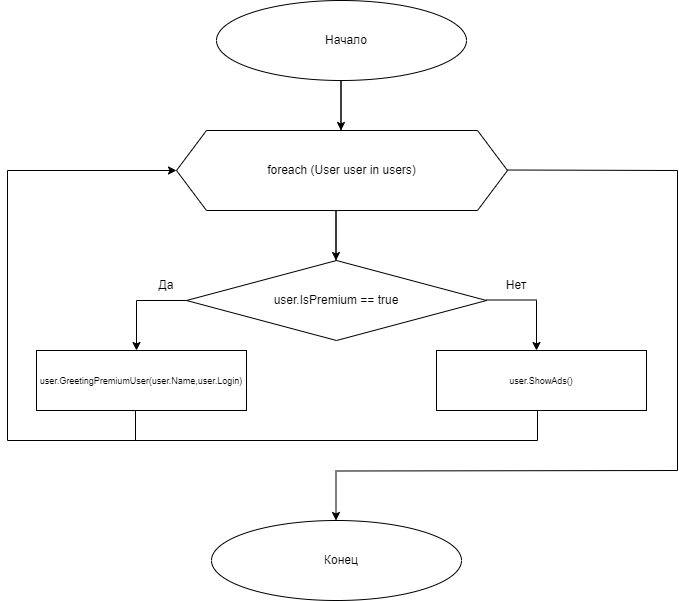

The diagram above was exported from draw.io. Its source (the exported page's mxGraphModel, read from the mxfile embedded in the PNG):
<mxGraphModel dx="1002" dy="567" grid="1" gridSize="10" guides="1" tooltips="1" connect="1" arrows="1" fold="1" page="1" pageScale="1" pageWidth="827" pageHeight="1169" math="0" shadow="0">
  <root>
    <mxCell id="WIyWlLk6GJQsqaUBKTNV-0" />
    <mxCell id="WIyWlLk6GJQsqaUBKTNV-1" parent="WIyWlLk6GJQsqaUBKTNV-0" />
    <mxCell id="yoHx7YpiLTaQQFHglm-b-0" value="" style="ellipse;whiteSpace=wrap;html=1;" vertex="1" parent="WIyWlLk6GJQsqaUBKTNV-1">
      <mxGeometry x="289" y="20" width="250" height="80" as="geometry" />
    </mxCell>
    <mxCell id="yoHx7YpiLTaQQFHglm-b-1" value="Начало" style="text;html=1;align=center;verticalAlign=middle;whiteSpace=wrap;rounded=0;" vertex="1" parent="WIyWlLk6GJQsqaUBKTNV-1">
      <mxGeometry x="349" y="45" width="140" height="30" as="geometry" />
    </mxCell>
    <mxCell id="yoHx7YpiLTaQQFHglm-b-2" value="" style="endArrow=classic;html=1;rounded=0;" edge="1" parent="WIyWlLk6GJQsqaUBKTNV-1">
      <mxGeometry width="50" height="50" relative="1" as="geometry">
        <mxPoint x="413.5" y="150" as="sourcePoint" />
        <mxPoint x="413.5" y="150" as="targetPoint" />
        <Array as="points">
          <mxPoint x="413.5" y="100" />
        </Array>
      </mxGeometry>
    </mxCell>
    <mxCell id="yoHx7YpiLTaQQFHglm-b-3" value="" style="rhombus;whiteSpace=wrap;html=1;" vertex="1" parent="WIyWlLk6GJQsqaUBKTNV-1">
      <mxGeometry x="259" y="280" width="300" height="80" as="geometry" />
    </mxCell>
    <mxCell id="yoHx7YpiLTaQQFHglm-b-4" value="user.IsPremium == true" style="text;html=1;align=center;verticalAlign=middle;whiteSpace=wrap;rounded=0;" vertex="1" parent="WIyWlLk6GJQsqaUBKTNV-1">
      <mxGeometry x="319" y="305" width="180" height="30" as="geometry" />
    </mxCell>
    <mxCell id="yoHx7YpiLTaQQFHglm-b-5" value="" style="endArrow=none;html=1;rounded=0;" edge="1" parent="WIyWlLk6GJQsqaUBKTNV-1">
      <mxGeometry width="50" height="50" relative="1" as="geometry">
        <mxPoint x="209" y="320" as="sourcePoint" />
        <mxPoint x="259" y="320" as="targetPoint" />
      </mxGeometry>
    </mxCell>
    <mxCell id="yoHx7YpiLTaQQFHglm-b-7" value="" style="endArrow=classic;html=1;rounded=0;" edge="1" parent="WIyWlLk6GJQsqaUBKTNV-1">
      <mxGeometry width="50" height="50" relative="1" as="geometry">
        <mxPoint x="209" y="320" as="sourcePoint" />
        <mxPoint x="209" y="370" as="targetPoint" />
      </mxGeometry>
    </mxCell>
    <mxCell id="yoHx7YpiLTaQQFHglm-b-8" value="" style="endArrow=none;html=1;rounded=0;" edge="1" parent="WIyWlLk6GJQsqaUBKTNV-1">
      <mxGeometry width="50" height="50" relative="1" as="geometry">
        <mxPoint x="559" y="319.5" as="sourcePoint" />
        <mxPoint x="609" y="319.5" as="targetPoint" />
      </mxGeometry>
    </mxCell>
    <mxCell id="yoHx7YpiLTaQQFHglm-b-9" value="" style="endArrow=classic;html=1;rounded=0;" edge="1" parent="WIyWlLk6GJQsqaUBKTNV-1">
      <mxGeometry width="50" height="50" relative="1" as="geometry">
        <mxPoint x="609" y="320" as="sourcePoint" />
        <mxPoint x="609" y="370" as="targetPoint" />
      </mxGeometry>
    </mxCell>
    <mxCell id="yoHx7YpiLTaQQFHglm-b-10" value="Да" style="text;html=1;align=center;verticalAlign=middle;whiteSpace=wrap;rounded=0;" vertex="1" parent="WIyWlLk6GJQsqaUBKTNV-1">
      <mxGeometry x="209" y="290" width="60" height="30" as="geometry" />
    </mxCell>
    <mxCell id="yoHx7YpiLTaQQFHglm-b-11" value="Нет" style="text;html=1;align=center;verticalAlign=middle;whiteSpace=wrap;rounded=0;" vertex="1" parent="WIyWlLk6GJQsqaUBKTNV-1">
      <mxGeometry x="559" y="290" width="60" height="30" as="geometry" />
    </mxCell>
    <mxCell id="yoHx7YpiLTaQQFHglm-b-13" value="foreach (User user in users)" style="shape=hexagon;perimeter=hexagonPerimeter2;whiteSpace=wrap;html=1;fixedSize=1;size=30;" vertex="1" parent="WIyWlLk6GJQsqaUBKTNV-1">
      <mxGeometry x="249" y="150" width="331" height="80" as="geometry" />
    </mxCell>
    <mxCell id="yoHx7YpiLTaQQFHglm-b-14" value="" style="endArrow=classic;html=1;rounded=0;" edge="1" parent="WIyWlLk6GJQsqaUBKTNV-1">
      <mxGeometry width="50" height="50" relative="1" as="geometry">
        <mxPoint x="408.5" y="280" as="sourcePoint" />
        <mxPoint x="408.5" y="280" as="targetPoint" />
        <Array as="points">
          <mxPoint x="408.5" y="230" />
        </Array>
      </mxGeometry>
    </mxCell>
    <mxCell id="yoHx7YpiLTaQQFHglm-b-16" value="&lt;font style=&quot;font-size: 9px;&quot;&gt;user.GreetingPremiumUser(user.Name,user.Login)&lt;/font&gt;" style="rounded=0;whiteSpace=wrap;html=1;" vertex="1" parent="WIyWlLk6GJQsqaUBKTNV-1">
      <mxGeometry x="109" y="370" width="210" height="60" as="geometry" />
    </mxCell>
    <mxCell id="yoHx7YpiLTaQQFHglm-b-17" value="&lt;font style=&quot;font-size: 9px;&quot;&gt;user.ShowAds()&lt;/font&gt;" style="rounded=0;whiteSpace=wrap;html=1;" vertex="1" parent="WIyWlLk6GJQsqaUBKTNV-1">
      <mxGeometry x="509" y="370" width="210" height="60" as="geometry" />
    </mxCell>
    <mxCell id="yoHx7YpiLTaQQFHglm-b-18" value="" style="endArrow=none;html=1;rounded=0;" edge="1" parent="WIyWlLk6GJQsqaUBKTNV-1">
      <mxGeometry width="50" height="50" relative="1" as="geometry">
        <mxPoint x="208" y="460" as="sourcePoint" />
        <mxPoint x="208" y="430" as="targetPoint" />
      </mxGeometry>
    </mxCell>
    <mxCell id="yoHx7YpiLTaQQFHglm-b-19" value="" style="endArrow=none;html=1;rounded=0;" edge="1" parent="WIyWlLk6GJQsqaUBKTNV-1">
      <mxGeometry width="50" height="50" relative="1" as="geometry">
        <mxPoint x="610" y="460" as="sourcePoint" />
        <mxPoint x="610" y="430" as="targetPoint" />
      </mxGeometry>
    </mxCell>
    <mxCell id="yoHx7YpiLTaQQFHglm-b-20" value="" style="endArrow=none;html=1;rounded=0;" edge="1" parent="WIyWlLk6GJQsqaUBKTNV-1">
      <mxGeometry width="50" height="50" relative="1" as="geometry">
        <mxPoint x="80" y="460" as="sourcePoint" />
        <mxPoint x="610" y="460" as="targetPoint" />
      </mxGeometry>
    </mxCell>
    <mxCell id="yoHx7YpiLTaQQFHglm-b-21" value="" style="endArrow=none;html=1;rounded=0;" edge="1" parent="WIyWlLk6GJQsqaUBKTNV-1">
      <mxGeometry width="50" height="50" relative="1" as="geometry">
        <mxPoint x="80" y="460" as="sourcePoint" />
        <mxPoint x="80" y="190" as="targetPoint" />
      </mxGeometry>
    </mxCell>
    <mxCell id="yoHx7YpiLTaQQFHglm-b-22" value="" style="endArrow=classic;html=1;rounded=0;" edge="1" parent="WIyWlLk6GJQsqaUBKTNV-1">
      <mxGeometry width="50" height="50" relative="1" as="geometry">
        <mxPoint x="80" y="190" as="sourcePoint" />
        <mxPoint x="249" y="190" as="targetPoint" />
      </mxGeometry>
    </mxCell>
    <mxCell id="yoHx7YpiLTaQQFHglm-b-25" value="" style="endArrow=none;html=1;rounded=0;" edge="1" parent="WIyWlLk6GJQsqaUBKTNV-1">
      <mxGeometry width="50" height="50" relative="1" as="geometry">
        <mxPoint x="750" y="490" as="sourcePoint" />
        <mxPoint x="750" y="190" as="targetPoint" />
      </mxGeometry>
    </mxCell>
    <mxCell id="yoHx7YpiLTaQQFHglm-b-26" value="" style="endArrow=none;html=1;rounded=0;" edge="1" parent="WIyWlLk6GJQsqaUBKTNV-1">
      <mxGeometry width="50" height="50" relative="1" as="geometry">
        <mxPoint x="580" y="189.5" as="sourcePoint" />
        <mxPoint x="750" y="190" as="targetPoint" />
      </mxGeometry>
    </mxCell>
    <mxCell id="yoHx7YpiLTaQQFHglm-b-27" value="" style="endArrow=none;html=1;rounded=0;" edge="1" parent="WIyWlLk6GJQsqaUBKTNV-1">
      <mxGeometry width="50" height="50" relative="1" as="geometry">
        <mxPoint x="410" y="490.5" as="sourcePoint" />
        <mxPoint x="750" y="490" as="targetPoint" />
      </mxGeometry>
    </mxCell>
    <mxCell id="yoHx7YpiLTaQQFHglm-b-29" value="" style="endArrow=classic;html=1;rounded=0;" edge="1" parent="WIyWlLk6GJQsqaUBKTNV-1">
      <mxGeometry width="50" height="50" relative="1" as="geometry">
        <mxPoint x="408.5" y="490" as="sourcePoint" />
        <mxPoint x="408.5" y="540" as="targetPoint" />
      </mxGeometry>
    </mxCell>
    <mxCell id="yoHx7YpiLTaQQFHglm-b-30" value="" style="ellipse;whiteSpace=wrap;html=1;" vertex="1" parent="WIyWlLk6GJQsqaUBKTNV-1">
      <mxGeometry x="284" y="540" width="250" height="80" as="geometry" />
    </mxCell>
    <mxCell id="yoHx7YpiLTaQQFHglm-b-31" value="Конец" style="text;html=1;align=center;verticalAlign=middle;whiteSpace=wrap;rounded=0;" vertex="1" parent="WIyWlLk6GJQsqaUBKTNV-1">
      <mxGeometry x="344" y="565" width="140" height="30" as="geometry" />
    </mxCell>
  </root>
</mxGraphModel>